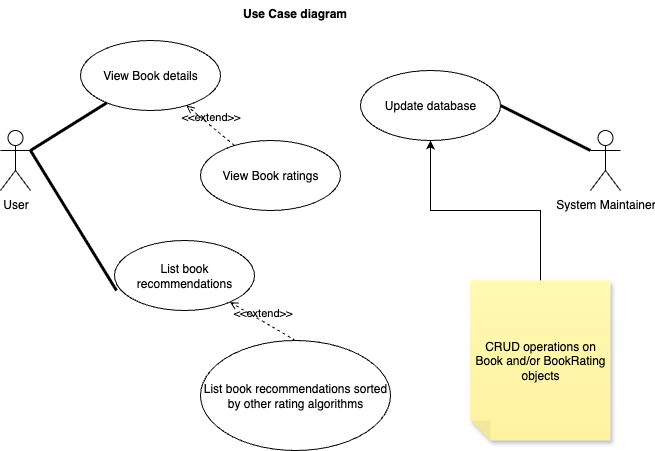

The diagram above was exported from draw.io. Its source (the exported page's mxGraphModel, read from the mxfile embedded in the PNG):
<mxGraphModel dx="926" dy="607" grid="1" gridSize="10" guides="1" tooltips="1" connect="1" arrows="1" fold="1" page="1" pageScale="1" pageWidth="827" pageHeight="1169" math="0" shadow="0">
  <root>
    <mxCell id="0" />
    <mxCell id="1" parent="0" />
    <mxCell id="AyMUHjoRqVW7mSOZohga-1" value="List book recommendations" style="ellipse;whiteSpace=wrap;html=1;" parent="1" vertex="1">
      <mxGeometry x="234" y="340" width="140" height="70" as="geometry" />
    </mxCell>
    <mxCell id="AyMUHjoRqVW7mSOZohga-2" value="User" style="shape=umlActor;verticalLabelPosition=bottom;verticalAlign=top;html=1;" parent="1" vertex="1">
      <mxGeometry x="120" y="230" width="30" height="60" as="geometry" />
    </mxCell>
    <mxCell id="AyMUHjoRqVW7mSOZohga-3" value="Use Case diagram" style="text;align=center;fontStyle=1;verticalAlign=middle;spacingLeft=3;spacingRight=3;strokeColor=none;rotatable=0;points=[[0,0.5],[1,0.5]];portConstraint=eastwest;html=1;" parent="1" vertex="1">
      <mxGeometry x="374" y="100" width="80" height="26" as="geometry" />
    </mxCell>
    <mxCell id="AyMUHjoRqVW7mSOZohga-4" value="System Maintainer" style="shape=umlActor;verticalLabelPosition=bottom;verticalAlign=top;html=1;" parent="1" vertex="1">
      <mxGeometry x="710" y="230" width="30" height="60" as="geometry" />
    </mxCell>
    <mxCell id="AyMUHjoRqVW7mSOZohga-6" value="Update database" style="ellipse;whiteSpace=wrap;html=1;" parent="1" vertex="1">
      <mxGeometry x="480" y="170" width="140" height="70" as="geometry" />
    </mxCell>
    <mxCell id="AyMUHjoRqVW7mSOZohga-7" value="List book recommendations sorted by other rating algorithms" style="ellipse;whiteSpace=wrap;html=1;" parent="1" vertex="1">
      <mxGeometry x="320" y="440" width="190" height="110" as="geometry" />
    </mxCell>
    <mxCell id="AyMUHjoRqVW7mSOZohga-9" value="" style="endArrow=none;startArrow=none;endFill=0;startFill=0;endSize=8;html=1;verticalAlign=bottom;labelBackgroundColor=none;strokeWidth=3;rounded=0;entryX=0.014;entryY=0.714;entryDx=0;entryDy=0;entryPerimeter=0;" parent="1" target="AyMUHjoRqVW7mSOZohga-1" edge="1">
      <mxGeometry width="160" relative="1" as="geometry">
        <mxPoint x="150" y="250" as="sourcePoint" />
        <mxPoint x="310" y="250" as="targetPoint" />
      </mxGeometry>
    </mxCell>
    <mxCell id="AyMUHjoRqVW7mSOZohga-10" value="&amp;lt;&amp;lt;extend&amp;gt;&amp;gt;" style="html=1;verticalAlign=bottom;labelBackgroundColor=none;endArrow=open;endFill=0;dashed=1;rounded=0;exitX=0.5;exitY=0;exitDx=0;exitDy=0;" parent="1" source="AyMUHjoRqVW7mSOZohga-7" target="AyMUHjoRqVW7mSOZohga-1" edge="1">
      <mxGeometry width="160" relative="1" as="geometry">
        <mxPoint x="340" y="320" as="sourcePoint" />
        <mxPoint x="500" y="320" as="targetPoint" />
      </mxGeometry>
    </mxCell>
    <mxCell id="AyMUHjoRqVW7mSOZohga-12" style="edgeStyle=orthogonalEdgeStyle;rounded=0;orthogonalLoop=1;jettySize=auto;html=1;" parent="1" source="AyMUHjoRqVW7mSOZohga-11" target="AyMUHjoRqVW7mSOZohga-6" edge="1">
      <mxGeometry relative="1" as="geometry" />
    </mxCell>
    <mxCell id="AyMUHjoRqVW7mSOZohga-11" value="CRUD operations on Book and/or BookRating objects" style="shape=note;whiteSpace=wrap;html=1;backgroundOutline=1;fontColor=#000000;darkOpacity=0.05;fillColor=#FFF9B2;strokeColor=none;fillStyle=solid;direction=west;gradientDirection=north;gradientColor=#FFF2A1;shadow=1;size=20;pointerEvents=1;" parent="1" vertex="1">
      <mxGeometry x="590" y="380" width="140" height="160" as="geometry" />
    </mxCell>
    <mxCell id="AyMUHjoRqVW7mSOZohga-13" value="" style="endArrow=none;startArrow=none;endFill=0;startFill=0;endSize=8;html=1;verticalAlign=bottom;labelBackgroundColor=none;strokeWidth=3;rounded=0;exitX=1;exitY=0.5;exitDx=0;exitDy=0;entryX=0;entryY=0.3333333333333333;entryDx=0;entryDy=0;entryPerimeter=0;" parent="1" source="AyMUHjoRqVW7mSOZohga-6" target="AyMUHjoRqVW7mSOZohga-4" edge="1">
      <mxGeometry width="160" relative="1" as="geometry">
        <mxPoint x="340" y="320" as="sourcePoint" />
        <mxPoint x="500" y="320" as="targetPoint" />
      </mxGeometry>
    </mxCell>
    <mxCell id="tvUNRTEEzdeGm_Fmlmj3-1" value="View Book details" style="ellipse;whiteSpace=wrap;html=1;" vertex="1" parent="1">
      <mxGeometry x="200" y="140" width="140" height="70" as="geometry" />
    </mxCell>
    <mxCell id="tvUNRTEEzdeGm_Fmlmj3-3" value="" style="endArrow=none;startArrow=none;endFill=0;startFill=0;endSize=8;html=1;verticalAlign=bottom;labelBackgroundColor=none;strokeWidth=3;rounded=0;" edge="1" parent="1" target="tvUNRTEEzdeGm_Fmlmj3-1">
      <mxGeometry width="160" relative="1" as="geometry">
        <mxPoint x="150" y="250" as="sourcePoint" />
        <mxPoint x="310" y="250" as="targetPoint" />
      </mxGeometry>
    </mxCell>
    <mxCell id="tvUNRTEEzdeGm_Fmlmj3-4" value="View Book ratings" style="ellipse;whiteSpace=wrap;html=1;" vertex="1" parent="1">
      <mxGeometry x="320" y="240" width="140" height="70" as="geometry" />
    </mxCell>
    <mxCell id="tvUNRTEEzdeGm_Fmlmj3-5" value="&amp;lt;&amp;lt;extend&amp;gt;&amp;gt;" style="html=1;verticalAlign=bottom;labelBackgroundColor=none;endArrow=open;endFill=0;dashed=1;rounded=0;" edge="1" parent="1" source="tvUNRTEEzdeGm_Fmlmj3-4" target="tvUNRTEEzdeGm_Fmlmj3-1">
      <mxGeometry width="160" relative="1" as="geometry">
        <mxPoint x="330" y="320" as="sourcePoint" />
        <mxPoint x="490" y="320" as="targetPoint" />
      </mxGeometry>
    </mxCell>
  </root>
</mxGraphModel>